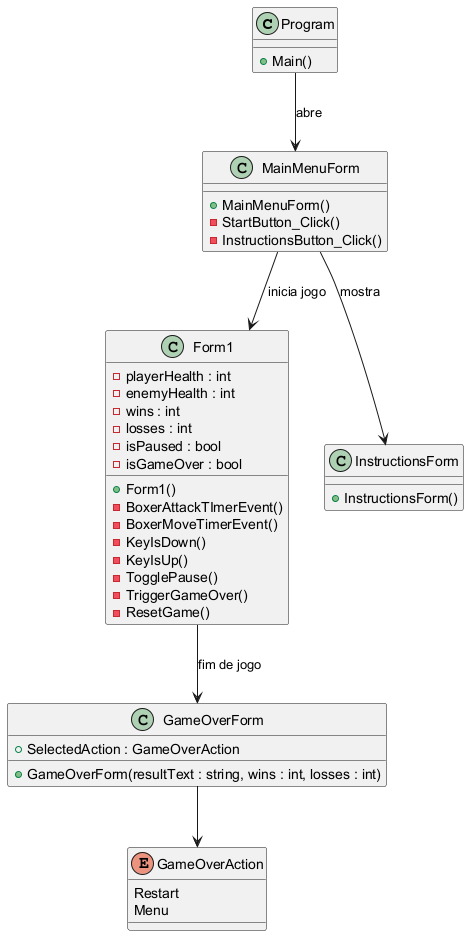

The diagram above was rendered by PlantUML. Its source (embedded in the PNG):
@startuml

class Program {
  +Main()
}

class MainMenuForm {
  +MainMenuForm()
  -StartButton_Click()
  -InstructionsButton_Click()
}

class Form1 {
  -playerHealth : int
  -enemyHealth : int
  -wins : int
  -losses : int
  -isPaused : bool
  -isGameOver : bool
  +Form1()
  -BoxerAttackTImerEvent()
  -BoxerMoveTimerEvent()
  -KeyIsDown()
  -KeyIsUp()
  -TogglePause()
  -TriggerGameOver()
  -ResetGame()
}

class InstructionsForm {
  +InstructionsForm()
}

class GameOverForm {
  +SelectedAction : GameOverAction
  +GameOverForm(resultText : string, wins : int, losses : int)
}

enum GameOverAction {
  Restart
  Menu
}

Program --> MainMenuForm : abre
MainMenuForm --> Form1 : inicia jogo
MainMenuForm --> InstructionsForm : mostra
Form1 --> GameOverForm : fim de jogo
GameOverForm --> GameOverAction

@enduml